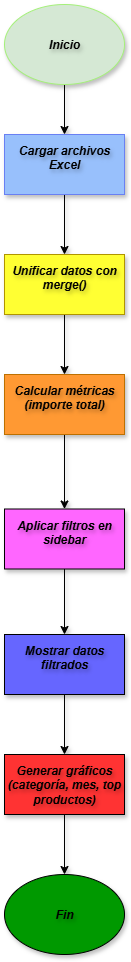

The diagram above was exported from draw.io. Its source (the exported page's mxGraphModel, read from the mxfile embedded in the PNG):
<mxGraphModel dx="872" dy="431" grid="1" gridSize="10" guides="1" tooltips="1" connect="1" arrows="1" fold="1" page="1" pageScale="1" pageWidth="827" pageHeight="1169" math="0" shadow="0">
  <root>
    <mxCell id="0" />
    <mxCell id="1" parent="0" />
    <mxCell id="jSVojKL4_rC6FQtJ1kjr-3" value="" style="edgeStyle=orthogonalEdgeStyle;rounded=0;orthogonalLoop=1;jettySize=auto;html=1;shadow=1;fontStyle=3;align=center;textShadow=1;labelBorderColor=none;" edge="1" parent="1" source="jSVojKL4_rC6FQtJ1kjr-1" target="jSVojKL4_rC6FQtJ1kjr-2">
      <mxGeometry relative="1" as="geometry" />
    </mxCell>
    <mxCell id="jSVojKL4_rC6FQtJ1kjr-1" value="Inicio" style="ellipse;whiteSpace=wrap;html=1;shadow=1;fontStyle=3;align=center;textShadow=1;labelBorderColor=none;fillColor=#d5e8d4;strokeColor=light-dark(#a5f07a, #446e2c);" vertex="1" parent="1">
      <mxGeometry x="330" y="80" width="120" height="80" as="geometry" />
    </mxCell>
    <mxCell id="jSVojKL4_rC6FQtJ1kjr-5" value="" style="edgeStyle=orthogonalEdgeStyle;rounded=0;orthogonalLoop=1;jettySize=auto;html=1;shadow=1;fontStyle=3;align=center;textShadow=1;labelBorderColor=none;" edge="1" parent="1" source="jSVojKL4_rC6FQtJ1kjr-2" target="jSVojKL4_rC6FQtJ1kjr-4">
      <mxGeometry relative="1" as="geometry" />
    </mxCell>
    <mxCell id="jSVojKL4_rC6FQtJ1kjr-2" value="&lt;div&gt;Cargar archivos Excel&lt;/div&gt;&lt;div&gt;&lt;br&gt;&lt;/div&gt;" style="whiteSpace=wrap;html=1;shadow=1;fontStyle=3;align=center;textShadow=1;labelBorderColor=none;fillColor=#98C0FC;strokeColor=light-dark(#6980F3,#5C79A3);" vertex="1" parent="1">
      <mxGeometry x="330" y="210" width="120" height="60" as="geometry" />
    </mxCell>
    <mxCell id="jSVojKL4_rC6FQtJ1kjr-7" value="" style="edgeStyle=orthogonalEdgeStyle;rounded=0;orthogonalLoop=1;jettySize=auto;html=1;shadow=1;fontStyle=3;align=center;textShadow=1;labelBorderColor=none;" edge="1" parent="1" source="jSVojKL4_rC6FQtJ1kjr-4" target="jSVojKL4_rC6FQtJ1kjr-6">
      <mxGeometry relative="1" as="geometry" />
    </mxCell>
    <mxCell id="jSVojKL4_rC6FQtJ1kjr-4" value="&lt;div&gt;Unificar datos con merge()&lt;/div&gt;&lt;div&gt;&lt;br&gt;&lt;/div&gt;" style="whiteSpace=wrap;html=1;shadow=1;fontStyle=3;align=center;textShadow=1;labelBorderColor=none;fillColor=#FFFF33;fontColor=#000000;strokeColor=#B09500;" vertex="1" parent="1">
      <mxGeometry x="330" y="330" width="120" height="60" as="geometry" />
    </mxCell>
    <mxCell id="jSVojKL4_rC6FQtJ1kjr-9" value="" style="edgeStyle=orthogonalEdgeStyle;rounded=0;orthogonalLoop=1;jettySize=auto;html=1;shadow=1;fontStyle=3;align=center;textShadow=1;labelBorderColor=none;" edge="1" parent="1" source="jSVojKL4_rC6FQtJ1kjr-6" target="jSVojKL4_rC6FQtJ1kjr-8">
      <mxGeometry relative="1" as="geometry" />
    </mxCell>
    <mxCell id="jSVojKL4_rC6FQtJ1kjr-6" value="&lt;div&gt;Calcular métricas (importe total)&lt;/div&gt;&lt;div&gt;&lt;br&gt;&lt;/div&gt;" style="whiteSpace=wrap;html=1;shadow=1;fontStyle=3;align=center;textShadow=1;labelBorderColor=none;fillColor=#FF9933;fontColor=#000000;strokeColor=#BD7000;" vertex="1" parent="1">
      <mxGeometry x="330" y="450" width="120" height="60" as="geometry" />
    </mxCell>
    <mxCell id="jSVojKL4_rC6FQtJ1kjr-11" value="" style="edgeStyle=orthogonalEdgeStyle;rounded=0;orthogonalLoop=1;jettySize=auto;html=1;shadow=1;fontStyle=3;align=center;textShadow=1;labelBorderColor=none;" edge="1" parent="1" source="jSVojKL4_rC6FQtJ1kjr-8" target="jSVojKL4_rC6FQtJ1kjr-10">
      <mxGeometry relative="1" as="geometry" />
    </mxCell>
    <mxCell id="jSVojKL4_rC6FQtJ1kjr-8" value="&lt;div&gt;Aplicar filtros en sidebar&lt;/div&gt;&lt;div&gt;&lt;br&gt;&lt;/div&gt;" style="whiteSpace=wrap;html=1;shadow=1;fontStyle=3;align=center;textShadow=1;labelBorderColor=none;fillColor=#FF66FF;" vertex="1" parent="1">
      <mxGeometry x="330" y="584.5" width="120" height="60" as="geometry" />
    </mxCell>
    <mxCell id="jSVojKL4_rC6FQtJ1kjr-13" value="" style="edgeStyle=orthogonalEdgeStyle;rounded=0;orthogonalLoop=1;jettySize=auto;html=1;shadow=1;fontStyle=3;align=center;textShadow=1;labelBorderColor=none;" edge="1" parent="1" source="jSVojKL4_rC6FQtJ1kjr-10" target="jSVojKL4_rC6FQtJ1kjr-12">
      <mxGeometry relative="1" as="geometry" />
    </mxCell>
    <mxCell id="jSVojKL4_rC6FQtJ1kjr-10" value="&lt;div&gt;Mostrar datos filtrados&lt;/div&gt;&lt;div&gt;&lt;br&gt;&lt;/div&gt;" style="whiteSpace=wrap;html=1;shadow=1;fontStyle=3;align=center;textShadow=1;labelBorderColor=none;fillColor=#6666FF;" vertex="1" parent="1">
      <mxGeometry x="330" y="710" width="120" height="60" as="geometry" />
    </mxCell>
    <mxCell id="jSVojKL4_rC6FQtJ1kjr-17" value="" style="edgeStyle=orthogonalEdgeStyle;rounded=0;orthogonalLoop=1;jettySize=auto;html=1;shadow=1;fontStyle=3;align=center;textShadow=1;labelBorderColor=none;" edge="1" parent="1" source="jSVojKL4_rC6FQtJ1kjr-12" target="jSVojKL4_rC6FQtJ1kjr-16">
      <mxGeometry relative="1" as="geometry" />
    </mxCell>
    <mxCell id="jSVojKL4_rC6FQtJ1kjr-12" value="Generar gráficos (categoría, mes, top productos)" style="whiteSpace=wrap;html=1;shadow=1;fontStyle=3;align=center;textShadow=1;labelBorderColor=none;fillColor=#FF3333;" vertex="1" parent="1">
      <mxGeometry x="330" y="830" width="120" height="60" as="geometry" />
    </mxCell>
    <mxCell id="jSVojKL4_rC6FQtJ1kjr-16" value="&lt;div&gt;&lt;br&gt;&lt;/div&gt;&lt;div&gt;Fin&lt;/div&gt;&lt;div&gt;&lt;br&gt;&lt;/div&gt;" style="ellipse;whiteSpace=wrap;html=1;shadow=1;fontStyle=3;align=center;textShadow=1;labelBorderColor=none;fillColor=#009900;" vertex="1" parent="1">
      <mxGeometry x="330" y="950" width="120" height="80" as="geometry" />
    </mxCell>
  </root>
</mxGraphModel>